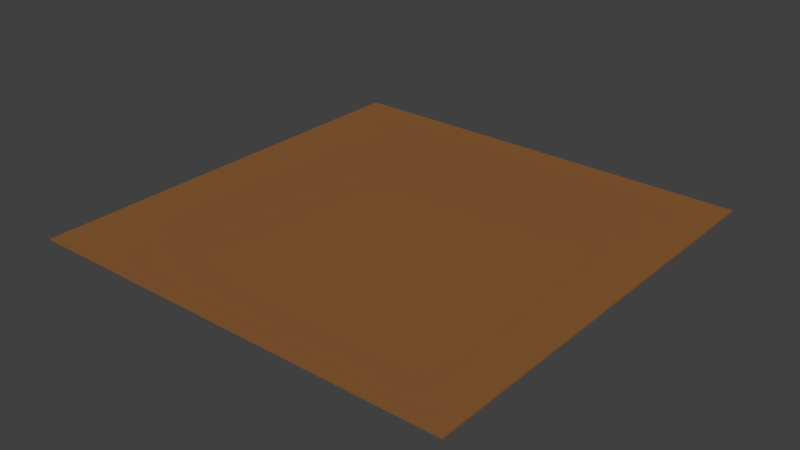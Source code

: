 # Source: World_Backup.blend  (saved by Blender 2.79.0; exported with 4.5.12 LTS)
import bpy
from mathutils import Matrix  # noqa: F401  (used for matrix-valued properties, if any)

bpy.ops.wm.read_factory_settings(use_empty=True)
scene = bpy.context.scene
scene.name = 'Scene'

# ---- collections
col_collection_1 = bpy.data.collections.new('Collection 1'); scene.collection.children.link(col_collection_1)

# ---- materials (node trees are filled in below, after node groups)
mat_worldmaterial = bpy.data.materials.new('WorldMaterial')
mat_worldmaterial.alpha_threshold = 0.0
mat_worldmaterial.use_transparent_shadow = False
mat_worldmaterial.diffuse_color = (0.2598, 0.1109, 0.03549, 1.0)
mat_worldmaterial.roughness = 0.5

# ---- material node trees

# ---- world
world_world = bpy.data.worlds.new('World'); scene.world = world_world
world_world.color = (0.05088, 0.05088, 0.05088)
world_world.use_sun_shadow = False
world_world.sun_shadow_jitter_overblur = 0.0
world_world.cycles.sampling_method = 'MANUAL'

# ---- meshes
me_world = bpy.data.meshes.new('World')
me_world.from_pydata([(-100.0, -100.0, -0.01), (-100.0, -100.0, 0.01), (-100.0, 100.0, -0.01), (-100.0, 100.0, 0.01), (100.0, -100.0, -0.01), (100.0, -100.0, 0.01), (100.0, 100.0, -0.01), (100.0, 100.0, 0.01), (-100.0, 100.0, -0.01), (-100.0, -100.0, -0.01), (100.0, 100.0, -0.01), (100.0, -100.0, -0.01), (-100.0, 100.0, -0.8086), (-100.0, -100.0, -0.8086), (100.0, 100.0, -0.8086), (100.0, -100.0, -0.8086)], [], [(1, 2, 0), (3, 6, 2), (7, 4, 6), (5, 0, 4), (6, 8, 2), (3, 5, 7), (1, 3, 2), (3, 7, 6), (7, 5, 4), (5, 1, 0), (0, 11, 4), (3, 1, 5), (10, 12, 8), (9, 15, 11), (2, 9, 0), (4, 10, 6), (14, 13, 12), (14, 15, 13), (11, 14, 10), (8, 13, 9), (6, 10, 8), (0, 9, 11), (10, 14, 12), (9, 13, 15), (2, 8, 9), (4, 11, 10), (11, 15, 14), (8, 12, 13)])
_uv = me_world.uv_layers.new(name='UVMap')
_uv.uv.foreach_set('vector', [0.9999, 0.5, 1.0, 0.0, 1.0, 0.5, 0.9998, 0.5, 0.9999, 0.0, 0.9999, 0.5, 0.9996, 0.5, 0.9997, 0.0, 0.9997, 0.5, 0.9998, 0.0, 0.9997, 0.5, 0.9997, 0.0, 0.9999, 0.0, 0.9999, 0.5, 0.9999, 0.5, 0.9996, 0.5, 0.0, 1.144e-07, 0.9996, 0.0, 0.9999, 0.5, 0.9999, 0.0, 1.0, 0.0, 0.9998, 0.5, 0.9998, 0.0, 0.9999, 0.0, 0.9996, 0.5, 0.9996, 0.0, 0.9997, 0.0, 0.9998, 0.0, 0.9998, 0.5, 0.9997, 0.5, 0.9997, 0.5, 0.9997, 0.0, 0.9997, 0.0, 0.9996, 0.5, 2.288e-07, 0.5, 0.0, 1.144e-07, 0.9999, 0.0, 0.9999, 0.5, 0.9999, 0.5, 0.9997, 0.5, 0.9997, 0.0, 0.9997, 0.0, 1.0, 0.0, 1.0, 0.5, 1.0, 0.5, 0.9997, 0.0, 0.9997, 0.5, 0.9997, 0.5, 0.0, 0.5, 0.9996, 1.0, 2.288e-07, 1.0, 0.0, 0.5, 0.9996, 0.5, 0.9996, 1.0, 0.9997, 0.0, 0.9997, 0.5, 0.9997, 0.5, 1.0, 0.0, 1.0, 0.5, 1.0, 0.5, 0.9999, 0.0, 0.9999, 0.0, 0.9999, 0.5, 0.9997, 0.5, 0.9997, 0.5, 0.9997, 0.0, 0.9999, 0.0, 0.9999, 0.0, 0.9999, 0.5, 0.9997, 0.5, 0.9997, 0.5, 0.9997, 0.0, 1.0, 0.0, 1.0, 0.0, 1.0, 0.5, 0.9997, 0.0, 0.9997, 0.0, 0.9997, 0.5, 0.9997, 0.0, 0.9997, 0.0, 0.9997, 0.5, 1.0, 0.0, 1.0, 0.0, 1.0, 0.5])
me_world.materials.append(mat_worldmaterial)
me_world.use_remesh_preserve_volume = False
me_world.use_remesh_preserve_attributes = False
me_world.use_mirror_vertex_groups = False
me_world.update()

# ---- objects
ob_cube = bpy.data.objects.new('Cube', me_world)

# ---- transforms, parenting, visibility, modifiers, constraints
ob_cube.location = (0.0, 0.0, 0.0)
ob_cube.lineart.crease_threshold = 0.0

# ---- collection membership
col_collection_1.objects.link(ob_cube)

# ---- scene / render settings (as saved in the file)
scene.frame_start = 1; scene.frame_end = 250; scene.frame_set(1)
scene.render.engine = 'BLENDER_EEVEE_NEXT'
scene.render.resolution_percentage = 50
scene.render.dither_intensity = 0.0
scene.cycles.use_denoising = False
scene.cycles.samples = 128
scene.cycles.sampling_pattern = 'TABULATED_SOBOL'
scene.cycles.use_adaptive_sampling = False
scene.cycles.use_light_tree = False
scene.cycles.blur_glossy = 0.0
scene.cycles.sample_clamp_indirect = 0.0
scene.view_settings.view_transform = 'Standard'
bpy.context.view_layer.update()

# ---- added for rendering (the .blend has no active camera and no usable light): camera, sun
cam_auto = bpy.data.cameras.new('AutoCamera')
cam_auto.lens = 50.0
cam_auto.sensor_width = 36.0
cam_auto.clip_end = 4592.71
ob_auto_camera = bpy.data.objects.new('AutoCamera', cam_auto)
scene.collection.objects.link(ob_auto_camera)
ob_auto_camera.location = (261.694, -314.033, 208.956)
ob_auto_camera.rotation_euler = (1.09748, -7.21219e-08, 0.694738)
scene.camera = ob_auto_camera
light_auto_sun = bpy.data.lights.new('AutoSun', 'SUN')
light_auto_sun.energy = 3.0
light_auto_sun.angle = 0.0523599
ob_auto_sun = bpy.data.objects.new('AutoSun', light_auto_sun)
scene.collection.objects.link(ob_auto_sun)
ob_auto_sun.rotation_euler = (0.872665, 0.174533, 0.523599)
bpy.context.view_layer.update()
